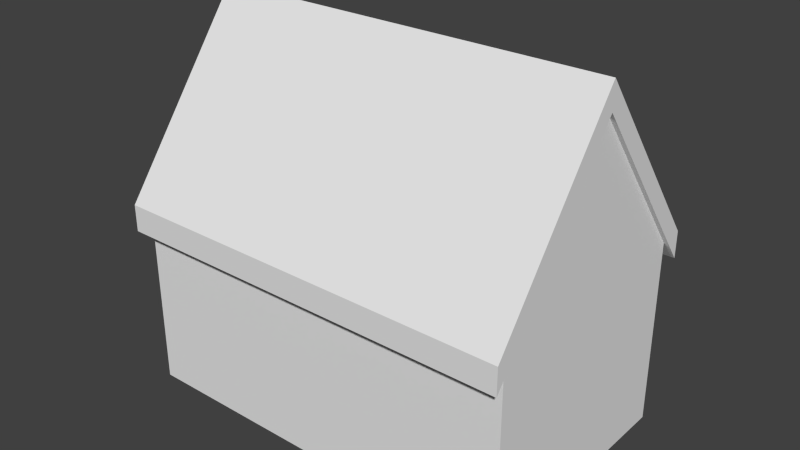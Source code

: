 # Source: Saray1.blend  (saved by Blender 2.73.0; exported with 4.5.12 LTS)
import bpy
from mathutils import Matrix  # noqa: F401  (used for matrix-valued properties, if any)

bpy.ops.wm.read_factory_settings(use_empty=True)
scene = bpy.context.scene
scene.name = 'Scene'

# ---- collections
col_collection_1 = bpy.data.collections.new('Collection 1'); scene.collection.children.link(col_collection_1)

# ---- materials (node trees are filled in below, after node groups)
mat_saray_001 = bpy.data.materials.new('Saray.001')
mat_saray_001.alpha_threshold = 0.0
mat_saray_001.use_transparent_shadow = False
mat_saray_001.roughness = 0.5

# ---- material node trees

# ---- world
world_world = bpy.data.worlds.new('World'); scene.world = world_world
world_world.color = (0.05088, 0.05088, 0.05088)
world_world.use_sun_shadow = False
world_world.sun_shadow_jitter_overblur = 0.0
world_world.cycles.sampling_method = 'MANUAL'
world_world.cycles.sample_map_resolution = 256

# ---- meshes
me_cube = bpy.data.meshes.new('Cube')
me_cube.from_pydata([(2.904, 1.0, -1.0), (2.904, -1.957, -1.0), (-1.985, -1.957, -1.0), (-1.985, 1.0, -1.0), (2.904, 1.0, -0.6698), (2.904, -1.957, -0.6698), (-1.985, -1.957, -0.6698), (-1.985, 1.0, -0.6698), (2.961, 1.189, 1.048), (2.961, -2.141, 1.047), (-2.032, -2.141, 1.047), (-2.032, 1.189, 1.048), (2.961, 1.189, 1.379), (2.961, -2.141, 1.377), (-2.032, -2.141, 1.377), (-2.032, 1.189, 1.379), (2.961, -0.5096, 3.246), (-2.032, -0.5096, 3.246), (2.961, -0.5096, 3.576), (-2.032, -0.5096, 3.576), (2.904, 0.7858, -1.0), (-1.985, 0.7858, -1.0), (2.904, 0.7858, -0.6698), (-1.985, 0.7858, -0.6698), (2.904, -1.75, -1.0), (2.904, -1.75, -0.6698), (-1.985, -1.75, -1.0), (-1.985, -1.75, -0.6698), (-1.769, 1.0, -1.0), (-1.769, -1.957, -1.0), (-1.769, 1.0, -0.6698), (-1.769, -1.957, -0.6698), (-1.769, 0.7858, -0.6698), (-1.769, 0.7858, -1.0), (-1.769, -1.75, -0.6698), (-1.769, -1.75, -1.0), (2.693, 0.7858, -0.6698), (2.693, -1.75, -0.6698), (2.693, 1.0, -1.0), (2.693, -1.957, -1.0), (2.693, 1.0, -0.6698), (2.693, -1.957, -0.6698), (2.693, 0.7858, -1.0), (2.693, -1.75, -1.0), (2.904, 1.0, 1.568), (2.904, -1.957, 1.568), (-1.985, -1.957, 1.568), (-1.985, 1.0, 1.568), (2.904, 0.7858, 1.568), (-1.985, 0.7858, 1.568), (2.904, -1.75, 1.568), (-1.985, -1.75, 1.568), (-1.769, 1.0, 1.568), (-1.769, -1.957, 1.568), (-1.769, 0.7858, 1.568), (-1.769, -1.75, 1.568), (2.693, 0.7858, 1.568), (2.693, -1.75, 1.568), (2.693, 1.0, 1.568), (2.693, -1.957, 1.568), (2.904, -0.4803, 3.353), (-1.769, -0.4803, 3.302), (-1.985, -0.4803, 3.302), (2.693, -0.4803, 3.353)], [], [(35, 29, 2, 26), (5, 25, 50, 45), (24, 25, 5, 1), (29, 31, 6, 2), (21, 23, 7, 3), (30, 28, 3, 7), (16, 9, 10, 17), (18, 19, 14, 13), (16, 18, 13, 9), (9, 13, 14, 10), (17, 19, 15, 11), (12, 8, 11, 15), (10, 14, 19, 17), (8, 12, 18, 16), (12, 15, 19, 18), (8, 16, 17, 11), (26, 27, 23, 21), (0, 4, 22, 20), (37, 34, 55, 57), (28, 33, 21, 3), (2, 6, 27, 26), (20, 22, 25, 24), (27, 6, 46, 51), (33, 35, 26, 21), (42, 43, 35, 33), (36, 32, 34, 37), (38, 42, 33, 28), (6, 31, 53, 46), (40, 38, 28, 30), (39, 41, 31, 29), (36, 37, 57, 56), (43, 39, 29, 35), (24, 1, 39, 43), (22, 4, 44, 48), (1, 5, 41, 39), (4, 0, 38, 40), (41, 5, 45, 59), (0, 20, 42, 38), (31, 41, 59, 53), (20, 24, 43, 42), (58, 52, 54, 56), (57, 55, 53, 59), (25, 22, 48, 50), (40, 30, 52, 58), (23, 27, 51, 49), (34, 32, 54, 55), (4, 40, 58, 44), (7, 23, 49, 47), (30, 7, 47, 52), (32, 36, 56, 54), (46, 53, 61, 62), (59, 45, 60, 63), (44, 58, 63, 60), (56, 57, 63), (58, 56, 63), (57, 59, 63), (52, 47, 62, 61), (53, 55, 61), (54, 52, 61), (55, 54, 61), (50, 48, 60), (48, 44, 60), (45, 50, 60), (47, 49, 62), (49, 51, 62), (51, 46, 62)])
_uv = me_cube.uv_layers.new(name='UVMap')
_uv.uv.foreach_set('vector', [0.05624, 0.003997, 0.01216, 0.003997, 0.01216, 0.003997, 0.05624, 0.003997, 0.01216, 0.07457, 0.05624, 0.07457, 0.05624, 0.553, 0.01216, 0.553, 0.05624, 0.003997, 0.05624, 0.07457, 0.01216, 0.07457, 0.01216, 0.003997, 0.01216, 0.003997, 0.01216, 0.07457, 0.01216, 0.07457, 0.01216, 0.003997, 0.5983, 0.003997, 0.5983, 0.07457, 0.6441, 0.07457, 0.6441, 0.003997, 0.6441, 0.07457, 0.6441, 0.003997, 0.6441, 0.003997, 0.6441, 0.07457, 0.0, 0.0, 0.0, 0.0, 0.0, 0.0, 0.0, 0.0, 0.9894, 0.9937, 0.5311, 0.9937, 0.5311, 0.9121, 0.9894, 0.9121, 0.9894, 0.9814, 0.9894, 0.9937, 0.9894, 0.9121, 0.9894, 0.8998, 0.9894, 0.8998, 0.9894, 0.9121, 0.5311, 0.9121, 0.5311, 0.8998, 0.5311, 0.9814, 0.5311, 0.9937, 0.5311, 0.9121, 0.5311, 0.8999, 0.9894, 0.9121, 0.9894, 0.8999, 0.5311, 0.8999, 0.5311, 0.9121, 0.5311, 0.8998, 0.5311, 0.9121, 0.5311, 0.9937, 0.5311, 0.9814, 0.9894, 0.8999, 0.9894, 0.9121, 0.9894, 0.9937, 0.9894, 0.9814, 0.9894, 0.9121, 0.5311, 0.9121, 0.5311, 0.9937, 0.9894, 0.9937, 0.0, 0.0, 0.0, 0.0, 0.0, 0.0, 0.0, 0.0, 0.05624, 0.003997, 0.05624, 0.07457, 0.5983, 0.07457, 0.5983, 0.003997, 0.6441, 0.003997, 0.6441, 0.07457, 0.5983, 0.07457, 0.5983, 0.003997, 0.0, 0.0, 0.0, 0.0, 0.0, 0.0, 0.0, 0.0, 0.6441, 0.003997, 0.5983, 0.003997, 0.5983, 0.003997, 0.6441, 0.003997, 0.01216, 0.003997, 0.01216, 0.07457, 0.05624, 0.07457, 0.05624, 0.003997, 0.5983, 0.003997, 0.5983, 0.07457, 0.05624, 0.07457, 0.05624, 0.003997, 0.05624, 0.07457, 0.01216, 0.07457, 0.01216, 0.553, 0.05624, 0.553, 0.5983, 0.003997, 0.05624, 0.003997, 0.05624, 0.003997, 0.5983, 0.003997, 0.5983, 0.003997, 0.05624, 0.003997, 0.05624, 0.003997, 0.5983, 0.003997, 0.0, 0.0, 0.0, 0.0, 0.0, 0.0, 0.0, 0.0, 0.6441, 0.003997, 0.5983, 0.003997, 0.5983, 0.003997, 0.6441, 0.003997, 0.01216, 0.07457, 0.01216, 0.07457, 0.01216, 0.553, 0.01216, 0.553, 0.6441, 0.07457, 0.6441, 0.003997, 0.6441, 0.003997, 0.6441, 0.07457, 0.01216, 0.003997, 0.01216, 0.07457, 0.01216, 0.07457, 0.01216, 0.003997, 0.0, 0.0, 0.0, 0.0, 0.0, 0.0, 0.0, 0.0, 0.05624, 0.003997, 0.01216, 0.003997, 0.01216, 0.003997, 0.05624, 0.003997, 0.05624, 0.003997, 0.01216, 0.003997, 0.01216, 0.003997, 0.05624, 0.003997, 0.5983, 0.07457, 0.6441, 0.07457, 0.6441, 0.553, 0.5983, 0.553, 0.01216, 0.003997, 0.01216, 0.07457, 0.01216, 0.07457, 0.01216, 0.003997, 0.6441, 0.07457, 0.6441, 0.003997, 0.6441, 0.003997, 0.6441, 0.07457, 0.01216, 0.07457, 0.01216, 0.07457, 0.01216, 0.553, 0.01216, 0.553, 0.6441, 0.003997, 0.5983, 0.003997, 0.5983, 0.003997, 0.6441, 0.003997, 0.01216, 0.07457, 0.01216, 0.07457, 0.01216, 0.553, 0.01216, 0.553, 0.5983, 0.003997, 0.05624, 0.003997, 0.05624, 0.003997, 0.5983, 0.003997, 0.0, 0.0, 0.0, 0.0, 0.0, 0.0, 0.0, 0.0, 0.0, 0.0, 0.0, 0.0, 0.0, 0.0, 0.0, 0.0, 0.05624, 0.07457, 0.5983, 0.07457, 0.5983, 0.553, 0.05624, 0.553, 0.6441, 0.07457, 0.6441, 0.07457, 0.6441, 0.553, 0.6441, 0.553, 0.5983, 0.07457, 0.05624, 0.07457, 0.05624, 0.553, 0.5983, 0.553, 0.0, 0.0, 0.0, 0.0, 0.0, 0.0, 0.0, 0.0, 0.6441, 0.07457, 0.6441, 0.07457, 0.6441, 0.553, 0.6441, 0.553, 0.6441, 0.07457, 0.5983, 0.07457, 0.5983, 0.553, 0.6441, 0.553, 0.6441, 0.07457, 0.6441, 0.07457, 0.6441, 0.553, 0.6441, 0.553, 0.0, 0.0, 0.0, 0.0, 0.0, 0.0, 0.0, 0.0, 0.0, 0.0, 0.0, 0.0, 0.0, 0.0, 0.0, 0.0, 0.0, 0.0, 0.0, 0.0, 0.0, 0.0, 0.0, 0.0, 0.0, 0.0, 0.0, 0.0, 0.0, 0.0, 0.0, 0.0, 0.0, 0.0, 0.0, 0.0, 0.0, 0.0, 0.0, 0.0, 0.0, 0.0, 0.0, 0.0, 0.0, 0.0, 0.0, 0.0, 0.0, 0.0, 0.0, 0.0, 0.0, 0.0, 0.0, 0.0, 0.0, 0.0, 0.0, 0.0, 0.0, 0.0, 0.0, 0.0, 0.0, 0.0, 0.0, 0.0, 0.0, 0.0, 0.0, 0.0, 0.0, 0.0, 0.0, 0.0, 0.05624, 0.553, 0.5983, 0.553, 0.3277, 0.9343, 0.0, 0.0, 0.0, 0.0, 0.0, 0.0, 0.0, 0.0, 0.0, 0.0, 0.0, 0.0, 0.0, 0.0, 0.0, 0.0, 0.0, 0.0, 0.5983, 0.553, 0.05624, 0.553, 0.3277, 0.9235, 0.0, 0.0, 0.0, 0.0, 0.0, 0.0])
me_cube.materials.append(mat_saray_001)
me_cube.use_remesh_preserve_volume = False
me_cube.use_remesh_preserve_attributes = False
me_cube.use_mirror_vertex_groups = False
me_cube.update()

# ---- objects
ob_cube = bpy.data.objects.new('Cube', me_cube)

# ---- transforms, parenting, visibility, modifiers, constraints
ob_cube.location = (-0.471, 0.3547, 1.003)
ob_cube.lock_rotations_4d = False
ob_cube.empty_display_type = 'ARROWS'
ob_cube.lineart.crease_threshold = 0.0

# ---- collection membership
col_collection_1.objects.link(ob_cube)

# ---- scene / render settings (as saved in the file)
scene.frame_start = 1; scene.frame_end = 250; scene.frame_set(226)
scene.render.engine = 'BLENDER_EEVEE_NEXT'
scene.render.resolution_percentage = 50
scene.render.dither_intensity = 0.0
scene.cycles.use_denoising = False
scene.cycles.samples = 10
scene.cycles.sampling_pattern = 'TABULATED_SOBOL'
scene.cycles.light_sampling_threshold = 0.0
scene.cycles.use_adaptive_sampling = False
scene.cycles.use_light_tree = False
scene.cycles.blur_glossy = 0.0
scene.cycles.pixel_filter_type = 'GAUSSIAN'
scene.cycles.sample_clamp_indirect = 0.0
scene.view_settings.view_transform = 'Standard'
bpy.context.view_layer.update()

# ---- added for rendering (the .blend has no active camera and no usable light): camera, sun
cam_auto = bpy.data.cameras.new('AutoCamera')
cam_auto.lens = 50.0
cam_auto.sensor_width = 36.0
cam_auto.clip_end = 1000.0
ob_auto_camera = bpy.data.objects.new('AutoCamera', cam_auto)
scene.collection.objects.link(ob_auto_camera)
ob_auto_camera.location = (6.97691, -8.50117, 7.87802)
ob_auto_camera.rotation_euler = (1.09748, -7.21219e-08, 0.694738)
scene.camera = ob_auto_camera
light_auto_sun = bpy.data.lights.new('AutoSun', 'SUN')
light_auto_sun.energy = 3.0
light_auto_sun.angle = 0.0523599
ob_auto_sun = bpy.data.objects.new('AutoSun', light_auto_sun)
scene.collection.objects.link(ob_auto_sun)
ob_auto_sun.rotation_euler = (0.872665, 0.174533, 0.523599)
bpy.context.view_layer.update()
